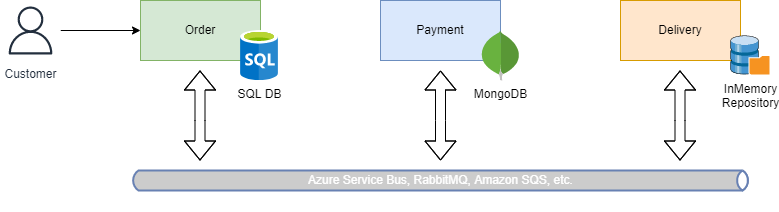

The diagram above was exported from draw.io. Its source (the exported page's mxGraphModel, read from the mxfile embedded in the PNG):
<mxGraphModel dx="1102" dy="1025" grid="1" gridSize="10" guides="1" tooltips="1" connect="1" arrows="1" fold="1" page="1" pageScale="1" pageWidth="850" pageHeight="1100" math="0" shadow="0">
  <root>
    <mxCell id="0" />
    <mxCell id="1" parent="0" />
    <mxCell id="8QT_ogNu0nZ43Ltjfwwf-1" value="Order" style="rounded=0;whiteSpace=wrap;html=1;fillColor=#d5e8d4;strokeColor=#82b366;" vertex="1" parent="1">
      <mxGeometry x="160" y="250" width="120" height="60" as="geometry" />
    </mxCell>
    <mxCell id="8QT_ogNu0nZ43Ltjfwwf-2" value="Delivery" style="rounded=0;whiteSpace=wrap;html=1;fillColor=#ffe6cc;strokeColor=#d79b00;" vertex="1" parent="1">
      <mxGeometry x="640" y="250" width="120" height="60" as="geometry" />
    </mxCell>
    <mxCell id="8QT_ogNu0nZ43Ltjfwwf-3" value="Payment" style="rounded=0;whiteSpace=wrap;html=1;fillColor=#dae8fc;strokeColor=#6c8ebf;" vertex="1" parent="1">
      <mxGeometry x="400" y="250" width="120" height="60" as="geometry" />
    </mxCell>
    <mxCell id="8QT_ogNu0nZ43Ltjfwwf-5" value="Azure Service Bus, RabbitMQ, Amazon SQS, etc." style="html=1;outlineConnect=0;fillColor=#CCCCCC;strokeColor=#6881B3;gradientColor=none;gradientDirection=north;strokeWidth=2;shape=mxgraph.networks.bus;gradientColor=none;gradientDirection=north;fontColor=#ffffff;perimeter=backbonePerimeter;backboneSize=20;points=[[0.05,0,0,0,0],[0.1,0,0,0,0],[0.14,0,0,0,0],[0.19,0,0,0,0],[0.24,0,0,0,0],[0.29,0,0,0,0],[0.33,0,0,0,0],[0.38,0,0,0,0],[0.43,0,0,0,0],[0.48,0,0,0,0],[0.52,0,0,0,0],[0.57,0,0,0,0],[0.62,0,0,0,0],[0.67,0,0,0,0],[0.71,0,0,0,0],[0.76,0,0,0,0],[0.81,0,0,0,0],[0.86,0,0,0,0],[0.9,0,0,0,0],[0.95,0,0,0,0]];" vertex="1" parent="1">
      <mxGeometry x="150" y="400" width="620" height="60" as="geometry" />
    </mxCell>
    <mxCell id="8QT_ogNu0nZ43Ltjfwwf-9" value="" style="shape=flexArrow;endArrow=classic;startArrow=classic;html=1;rounded=0;" edge="1" parent="1">
      <mxGeometry width="100" height="100" relative="1" as="geometry">
        <mxPoint x="219.5" y="410" as="sourcePoint" />
        <mxPoint x="219.5" y="320" as="targetPoint" />
        <Array as="points">
          <mxPoint x="219.5" y="370" />
        </Array>
      </mxGeometry>
    </mxCell>
    <mxCell id="8QT_ogNu0nZ43Ltjfwwf-11" value="" style="shape=flexArrow;endArrow=classic;startArrow=classic;html=1;rounded=0;" edge="1" parent="1">
      <mxGeometry width="100" height="100" relative="1" as="geometry">
        <mxPoint x="460" y="410" as="sourcePoint" />
        <mxPoint x="460" y="320" as="targetPoint" />
        <Array as="points">
          <mxPoint x="460" y="370" />
        </Array>
      </mxGeometry>
    </mxCell>
    <mxCell id="8QT_ogNu0nZ43Ltjfwwf-12" value="" style="shape=flexArrow;endArrow=classic;startArrow=classic;html=1;rounded=0;" edge="1" parent="1">
      <mxGeometry width="100" height="100" relative="1" as="geometry">
        <mxPoint x="699.5" y="410" as="sourcePoint" />
        <mxPoint x="699.5" y="320" as="targetPoint" />
        <Array as="points">
          <mxPoint x="699.5" y="370" />
        </Array>
      </mxGeometry>
    </mxCell>
    <mxCell id="8QT_ogNu0nZ43Ltjfwwf-16" style="edgeStyle=orthogonalEdgeStyle;rounded=0;orthogonalLoop=1;jettySize=auto;html=1;entryX=0;entryY=0.5;entryDx=0;entryDy=0;" edge="1" parent="1" source="8QT_ogNu0nZ43Ltjfwwf-14" target="8QT_ogNu0nZ43Ltjfwwf-1">
      <mxGeometry relative="1" as="geometry" />
    </mxCell>
    <mxCell id="8QT_ogNu0nZ43Ltjfwwf-14" value="Customer" style="sketch=0;outlineConnect=0;fontColor=#232F3E;gradientColor=none;strokeColor=#232F3E;fillColor=#ffffff;dashed=0;verticalLabelPosition=bottom;verticalAlign=top;align=center;html=1;fontSize=12;fontStyle=0;aspect=fixed;shape=mxgraph.aws4.resourceIcon;resIcon=mxgraph.aws4.user;" vertex="1" parent="1">
      <mxGeometry x="20" y="250" width="60" height="60" as="geometry" />
    </mxCell>
    <mxCell id="8QT_ogNu0nZ43Ltjfwwf-17" value="SQL DB" style="sketch=0;aspect=fixed;html=1;points=[];align=center;image;fontSize=12;image=img/lib/mscae/SQL_Database_generic.svg;" vertex="1" parent="1">
      <mxGeometry x="260" y="280" width="38" height="50" as="geometry" />
    </mxCell>
    <mxCell id="8QT_ogNu0nZ43Ltjfwwf-19" value="MongoDB" style="dashed=0;outlineConnect=0;html=1;align=center;labelPosition=center;verticalLabelPosition=bottom;verticalAlign=top;shape=mxgraph.weblogos.mongodb" vertex="1" parent="1">
      <mxGeometry x="500" y="280" width="40" height="50" as="geometry" />
    </mxCell>
    <mxCell id="8QT_ogNu0nZ43Ltjfwwf-21" value="InMemory&lt;br&gt;Repository" style="shadow=0;dashed=0;html=1;labelPosition=center;verticalLabelPosition=bottom;verticalAlign=top;align=center;outlineConnect=0;shape=mxgraph.veeam.3d.backup_repository;gradientColor=none;" vertex="1" parent="1">
      <mxGeometry x="750" y="285" width="40" height="40" as="geometry" />
    </mxCell>
  </root>
</mxGraphModel>